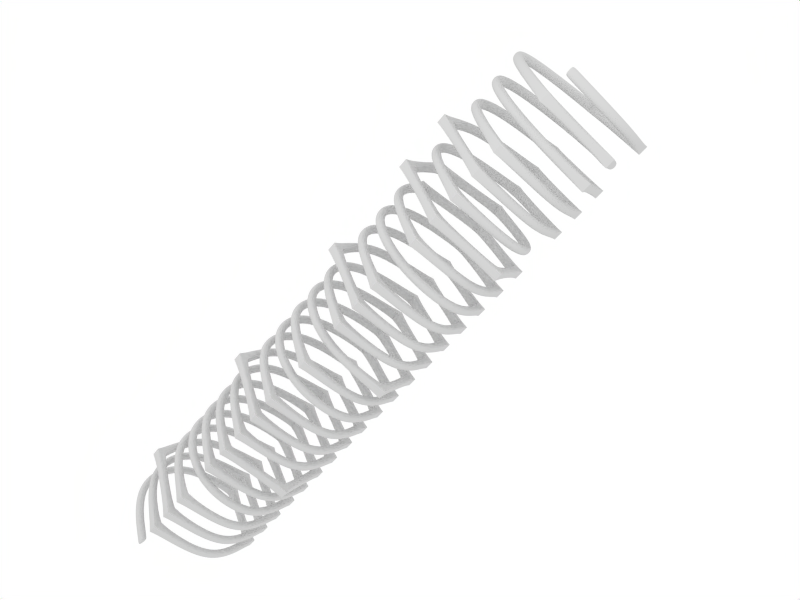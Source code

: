 # Source: spring.blend  (saved by Blender 2.49.2; exported with 4.5.12 LTS)
import bpy
from mathutils import Matrix  # noqa: F401  (used for matrix-valued properties, if any)

bpy.ops.wm.read_factory_settings(use_empty=True)
scene = bpy.context.scene
scene.name = 'Scene'

# ---- collections
col_collection_1 = bpy.data.collections.new('Collection 1'); scene.collection.children.link(col_collection_1)

# ---- materials (node trees are filled in below, after node groups)
mat_material_001 = bpy.data.materials.new('Material.001')
mat_material_001.alpha_threshold = 0.0
mat_material_001.roughness = 0.5
mat_material_001.specular_intensity = 0.7274
mat_material_001.line_color = (0.0, 0.0, 0.0, 1.0)

# ---- material node trees

# ---- world
world_world = bpy.data.worlds.new('World'); scene.world = world_world
world_world.color = (1.0, 1.0, 1.0)
world_world.use_sun_shadow = False
world_world.sun_shadow_jitter_overblur = 0.0
world_world.cycles.sampling_method = 'MANUAL'
world_world.cycles.sample_map_resolution = 256

# ---- cameras
cam_camera = bpy.data.cameras.new('Camera')
cam_camera.passepartout_alpha = 0.2
cam_camera.clip_end = 100.0
cam_camera.lens = 35.0
cam_camera.ortho_scale = 7.314
cam_camera.show_passepartout = False
cam_camera.show_safe_areas = True
cam_camera.dof.focus_distance = 0.0
cam_camera.dof.aperture_fstop = 128.0

# ---- lights
light_spot_001 = bpy.data.lights.new('Spot.001', 'POINT')
light_spot_001.transmission_factor = 0.0
light_spot_001.cutoff_distance = 30.0
light_spot_001.energy = 100.0
light_spot_001.shadow_buffer_clip_start = 1.001
light_spot_001.shadow_soft_size = 1.0
light_spot_001.shadow_maximum_resolution = 0.006
light_spot_001.use_absolute_resolution = True
light_spot_001.cycles.use_multiple_importance_sampling = False
light_spot = bpy.data.lights.new('Spot', 'POINT')
light_spot.transmission_factor = 0.0
light_spot.cutoff_distance = 30.0
light_spot.energy = 100.0
light_spot.shadow_buffer_clip_start = 1.001
light_spot.shadow_soft_size = 1.0
light_spot.shadow_maximum_resolution = 0.006
light_spot.use_absolute_resolution = True
light_spot.cycles.use_multiple_importance_sampling = False

# ---- meshes
me_circle = bpy.data.meshes.new('Circle')
me_circle.from_pydata([(0.7071, 0.7071, -3.91), (0.9659, -0.2588, -3.853), (0.2588, -0.9659, -4.137), (-0.7071, -0.7071, -4.08), (-0.9659, 0.2588, -4.023), (-0.2588, 0.9659, -3.966), (0.2588, -0.9659, -3.455), (-0.2588, 0.9659, -3.626), (-0.9659, 0.2588, -3.683), (-0.7071, -0.7071, -3.739), (0.2588, -0.9659, -3.796), (0.9659, -0.2588, -3.512), (0.7071, 0.7071, -3.569), (0.7071, 0.7071, -2.894), (0.9659, -0.2588, -2.837), (0.2588, -0.9659, -3.121), (-0.7071, -0.7071, -3.064), (-0.9659, 0.2588, -3.007), (-0.2588, 0.9659, -2.95), (-0.2588, 0.9659, -3.291), (-0.9659, 0.2588, -3.348), (-0.7071, -0.7071, -3.405), (0.9659, -0.2588, -3.178), (0.7071, 0.7071, -3.234), (0.7071, 0.7071, -2.553), (0.9659, -0.2588, -2.497), (0.2588, -0.9659, -2.781), (-0.7071, -0.7071, -2.724), (-0.9659, 0.2588, -2.667), (-0.2588, 0.9659, -2.61), (-0.2588, 0.9659, -2.27), (-0.9659, 0.2588, -2.326), (-0.7071, -0.7071, -2.383), (0.2588, -0.9659, -2.44), (0.9659, -0.2588, -2.156), (0.7071, 0.7071, -2.213), (0.7071, 0.7071, -0.1785), (0.9659, -0.2588, -0.1217), (0.2588, -0.9659, -0.4056), (-0.7071, -0.7071, -0.3488), (-0.9659, 0.2588, -0.292), (-0.2588, 0.9659, -0.2353), (-0.2588, 0.9659, -0.5759), (-0.9659, 0.2588, -0.6327), (-0.7071, -0.7071, -0.6894), (0.2588, -0.9659, -0.7462), (0.9659, -0.2588, -0.4624), (0.7071, 0.7071, -0.5191), (0.7071, 0.7071, -1.2), (0.9659, -0.2588, -1.143), (-0.7071, -0.7071, -1.37), (-0.9659, 0.2588, -1.314), (-0.2588, 0.9659, -1.257), (-0.2588, 0.9659, -0.9161), (-0.9659, 0.2588, -0.9729), (-0.7071, -0.7071, -1.03), (0.2588, -0.9659, -1.086), (0.9659, -0.2588, -0.8026), (0.7071, 0.7071, -0.8594), (0.7071, 0.7071, -1.535), (0.9659, -0.2588, -1.478), (0.2588, -0.9659, -1.762), (-0.7071, -0.7071, -1.705), (-0.9659, 0.2588, -1.648), (-0.2588, 0.9659, -1.591), (0.2588, -0.9659, -1.421), (-0.2588, 0.9659, -1.932), (-0.9659, 0.2588, -1.989), (-0.7071, -0.7071, -2.046), (0.2564, -0.9659, -2.098), (0.9659, -0.2588, -1.818), (0.7071, 0.7071, -1.875), (0.7071, 0.7071, 2.204), (0.9659, -0.2588, 2.26), (0.2564, -0.9659, 1.98), (-0.7071, -0.7071, 2.033), (-0.9659, 0.2588, 2.09), (-0.2588, 0.9659, 2.147), (0.2588, -0.9659, 2.658), (-0.2588, 0.9659, 2.487), (-0.9659, 0.2588, 2.431), (-0.7071, -0.7071, 2.374), (0.2588, -0.9659, 2.317), (0.9659, -0.2588, 2.601), (0.7071, 0.7071, 2.544), (0.7071, 0.7071, 3.219), (0.9659, -0.2588, 3.276), (0.2588, -0.9659, 2.992), (-0.7071, -0.7071, 3.049), (-0.9659, 0.2588, 3.106), (-0.2588, 0.9659, 3.163), (-0.2588, 0.9659, 2.822), (-0.9659, 0.2588, 2.765), (-0.7071, -0.7071, 2.708), (0.9659, -0.2588, 2.936), (0.7071, 0.7071, 2.879), (0.7071, 0.7071, 3.56), (0.9659, -0.2588, 3.616), (0.2588, -0.9659, 3.333), (-0.7071, -0.7071, 3.389), (-0.9659, 0.2588, 3.446), (-0.2588, 0.9659, 3.503), (0.2588, -0.9659, 4.014), (-0.2588, 0.9659, 3.843), (-0.9659, 0.2588, 3.787), (-0.7071, -0.7071, 3.73), (0.2588, -0.9659, 3.673), (0.9659, -0.2588, 3.957), (0.7071, 0.7071, 3.9), (0.7071, 0.7071, 1.866), (0.9659, -0.2588, 1.923), (0.2588, -0.9659, 1.639), (-0.7071, -0.7071, 1.696), (-0.9659, 0.2588, 1.752), (-0.2588, 0.9659, 1.809), (-0.2588, 0.9659, 1.469), (-0.9659, 0.2588, 1.412), (-0.7071, -0.7071, 1.355), (0.2588, -0.9659, 1.298), (0.9659, -0.2588, 1.582), (0.7071, 0.7071, 1.525), (0.7071, 0.7071, 0.8444), (0.9659, -0.2588, 0.9012), (-0.7071, -0.7071, 0.6741), (-0.9659, 0.2588, 0.7309), (-0.2588, 0.9659, 0.7877), (-0.2588, 0.9659, 1.128), (-0.9659, 0.2588, 1.072), (-0.7071, -0.7071, 1.015), (0.2588, -0.9659, 0.958), (0.9659, -0.2588, 1.242), (0.7071, 0.7071, 1.185), (0.7071, 0.7071, 0.5098), (0.9659, -0.2588, 0.5666), (0.2588, -0.9659, 0.2827), (-0.7071, -0.7071, 0.3395), (-0.9659, 0.2588, 0.3963), (-0.2588, 0.9659, 0.453), (0.2588, -0.9659, 0.6237), (-0.2588, 0.9659, 0.1124), (-0.9659, 0.2588, 0.05565), (-0.7071, -0.7071, -0.001129), (0.2588, -0.9659, -0.0579), (0.9659, -0.2588, 0.226), (0.7071, 0.7071, 0.1692), (0.6138, 0.6126, -3.906), (0.8383, -0.2254, -3.849), (0.2248, -0.839, -4.133), (-0.6133, -0.6144, -4.076), (-0.8379, 0.2237, -4.019), (-0.2243, 0.8372, -3.963), (0.2248, -0.839, -3.452), (0.8383, -0.2254, -3.509), (-0.2243, 0.8372, -3.622), (0.6138, 0.6126, -3.566), (-0.8379, 0.2237, -3.679), (-0.6133, -0.6144, -3.736), (0.2248, -0.839, -3.793), (0.2248, -0.839, -3.118), (0.8383, -0.2254, -3.175), (0.6138, 0.6126, -2.891), (0.8383, -0.2254, -2.834), (-0.6133, -0.6144, -3.061), (-0.8379, 0.2237, -3.005), (-0.2243, 0.8372, -2.948), (-0.2243, 0.8372, -3.288), (0.6138, 0.6126, -3.231), (-0.8379, 0.2237, -3.345), (-0.6133, -0.6144, -3.402), (0.6138, 0.6126, -2.551), (0.8383, -0.2254, -2.494), (0.2248, -0.839, -2.778), (-0.6133, -0.6144, -2.721), (-0.8379, 0.2237, -2.665), (-0.2243, 0.8372, -2.608), (-0.2243, 0.8372, -2.268), (0.6138, 0.6126, -2.211), (-0.8379, 0.2237, -2.324), (-0.6133, -0.6144, -2.381), (0.2248, -0.839, -2.438), (0.8383, -0.2254, -2.154), (0.2248, -0.839, -0.4053), (0.8383, -0.2254, -0.462), (0.6138, 0.6126, -0.1784), (0.8383, -0.2254, -0.1217), (-0.6133, -0.6144, -0.3486), (-0.8379, 0.2237, -0.2918), (-0.2243, 0.8372, -0.2351), (-0.2243, 0.8372, -0.5754), (0.6138, 0.6126, -0.5187), (-0.8379, 0.2237, -0.6321), (-0.6133, -0.6144, -0.6889), (0.2248, -0.839, -0.7456), (0.6138, 0.6126, -1.199), (0.8383, -0.2254, -1.142), (-0.6133, -0.6144, -1.369), (-0.8379, 0.2237, -1.312), (-0.2243, 0.8372, -1.256), (-0.2243, 0.8372, -0.9154), (0.6138, 0.6126, -0.8586), (-0.8379, 0.2237, -0.9721), (-0.6133, -0.6144, -1.029), (0.2248, -0.839, -1.086), (0.8383, -0.2254, -0.8019), (0.2248, -0.839, -1.76), (0.8383, -0.2254, -1.817), (0.6138, 0.6126, -1.533), (0.8383, -0.2254, -1.477), (-0.6133, -0.6144, -1.703), (-0.8379, 0.2237, -1.647), (-0.2243, 0.8372, -1.59), (0.2248, -0.839, -1.419), (-0.2243, 0.8372, -1.93), (0.6138, 0.6126, -1.874), (-0.8379, 0.2237, -1.987), (-0.6133, -0.6144, -2.044), (0.2227, -0.839, -2.097), (0.2248, -0.839, 2.656), (-0.6133, -0.6144, 2.706), (-0.6133, -0.6144, 0.6734), (0.2248, -0.839, 0.6231), (0.2227, -0.839, 1.978), (0.8383, -0.2254, 1.921), (0.2248, -0.839, 1.297), (0.8383, -0.2254, 1.241), (0.8383, -0.2254, 3.273), (0.2248, -0.839, 3.329), (0.6138, 0.6126, 2.201), (0.8383, -0.2254, 2.258), (-0.6133, -0.6144, 2.031), (-0.8379, 0.2237, 2.088), (-0.2243, 0.8372, 2.145), (0.8383, -0.2254, 2.598), (-0.2243, 0.8372, 2.485), (0.6138, 0.6126, 2.542), (-0.8379, 0.2237, 2.428), (-0.6133, -0.6144, 2.372), (0.2248, -0.839, 2.315), (0.2248, -0.839, 2.99), (0.8383, -0.2254, 2.933), (0.6138, 0.6126, 3.216), (-0.6133, -0.6144, 3.046), (-0.8379, 0.2237, 3.103), (-0.2243, 0.8372, 3.16), (-0.2243, 0.8372, 2.819), (0.6138, 0.6126, 2.876), (-0.8379, 0.2237, 2.763), (0.6138, 0.6126, 3.556), (0.8383, -0.2254, 3.613), (-0.6133, -0.6144, 3.386), (-0.8379, 0.2237, 3.443), (-0.2243, 0.8372, 3.5), (0.2248, -0.839, 4.01), (0.8383, -0.2254, 3.953), (-0.2243, 0.8372, 3.84), (0.6138, 0.6126, 3.897), (-0.8379, 0.2237, 3.783), (-0.6133, -0.6144, 3.726), (0.2248, -0.839, 3.67), (0.2248, -0.839, 1.637), (0.8383, -0.2254, 1.581), (0.6138, 0.6126, 1.864), (-0.6133, -0.6144, 1.694), (-0.8379, 0.2237, 1.751), (-0.2243, 0.8372, 1.807), (-0.2243, 0.8372, 1.467), (0.6138, 0.6126, 1.524), (-0.8379, 0.2237, 1.41), (-0.6133, -0.6144, 1.354), (0.6138, 0.6126, 0.8436), (0.8383, -0.2254, 0.9003), (-0.8379, 0.2237, 0.7302), (-0.2243, 0.8372, 0.7869), (-0.2243, 0.8372, 1.127), (0.6138, 0.6126, 1.184), (-0.8379, 0.2237, 1.07), (-0.6133, -0.6144, 1.014), (0.2248, -0.839, 0.957), (0.2248, -0.839, 0.2824), (0.8383, -0.2254, 0.2257), (0.6138, 0.6126, 0.5093), (0.8383, -0.2254, 0.566), (-0.6133, -0.6144, 0.3391), (-0.8379, 0.2237, 0.3958), (-0.2243, 0.8372, 0.4526), (-0.2243, 0.8372, 0.1123), (0.6138, 0.6126, 0.169), (-0.8379, 0.2237, 0.05554), (-0.6133, -0.6144, -0.001185), (0.2248, -0.839, -0.05791), (0.2248, -0.839, 0.0646), (-0.6133, -0.6144, 0.1213), (-0.8379, 0.2237, 0.178), (0.6138, 0.6126, 0.2915), (-0.2243, 0.8372, 0.2348), (-0.2243, 0.8372, 0.5751), (-0.8379, 0.2237, 0.5184), (-0.6133, -0.6144, 0.4616), (0.8383, -0.2254, 0.6885), (0.6138, 0.6126, 0.6318), (0.8383, -0.2254, 0.3482), (0.2248, -0.839, 0.4049), (0.2248, -0.839, 1.08), (-0.6133, -0.6144, 1.136), (-0.8379, 0.2237, 1.193), (0.6138, 0.6126, 1.306), (-0.2243, 0.8372, 1.25), (-0.2243, 0.8372, 0.9094), (-0.8379, 0.2237, 0.8527), (0.8383, -0.2254, 1.023), (0.6138, 0.6126, 0.9661), (-0.6133, -0.6144, 1.476), (-0.8379, 0.2237, 1.533), (0.6138, 0.6126, 1.646), (-0.2243, 0.8372, 1.59), (-0.2243, 0.8372, 1.93), (-0.8379, 0.2237, 1.873), (-0.6133, -0.6144, 1.817), (0.6138, 0.6126, 1.987), (0.8383, -0.2254, 1.703), (0.2248, -0.839, 1.76), (0.2248, -0.839, 3.792), (-0.6133, -0.6144, 3.849), (-0.8379, 0.2237, 3.906), (0.6138, 0.6126, 4.019), (-0.2243, 0.8372, 3.962), (0.8383, -0.2254, 4.076), (0.2248, -0.839, 4.133), (-0.2243, 0.8372, 3.622), (-0.8379, 0.2237, 3.565), (-0.6133, -0.6144, 3.509), (0.8383, -0.2254, 3.736), (0.6138, 0.6126, 3.679), (-0.8379, 0.2237, 2.885), (0.6138, 0.6126, 2.999), (-0.2243, 0.8372, 2.942), (-0.2243, 0.8372, 3.282), (-0.8379, 0.2237, 3.225), (-0.6133, -0.6144, 3.169), (0.6138, 0.6126, 3.339), (0.8383, -0.2254, 3.055), (0.2248, -0.839, 3.112), (0.2248, -0.839, 2.437), (-0.6133, -0.6144, 2.494), (-0.8379, 0.2237, 2.551), (0.6138, 0.6126, 2.664), (-0.2243, 0.8372, 2.608), (0.8383, -0.2254, 2.721), (-0.2243, 0.8372, 2.267), (-0.8379, 0.2237, 2.211), (-0.6133, -0.6144, 2.154), (0.8383, -0.2254, 2.381), (0.6138, 0.6126, 2.324), (0.2248, -0.839, 3.452), (0.8383, -0.2254, 3.396), (0.8383, -0.2254, 1.363), (0.2248, -0.839, 1.419), (0.8383, -0.2254, 2.043), (0.2227, -0.839, 2.101), (0.2248, -0.839, 0.7456), (-0.6133, -0.6144, 0.796), (-0.6133, -0.6144, 2.828), (0.2248, -0.839, 2.778), (0.2227, -0.839, -1.974), (-0.6133, -0.6144, -1.921), (-0.8379, 0.2237, -1.865), (0.6138, 0.6126, -1.751), (-0.2243, 0.8372, -1.808), (0.2248, -0.839, -1.297), (-0.2243, 0.8372, -1.467), (-0.8379, 0.2237, -1.524), (-0.6133, -0.6144, -1.581), (0.8383, -0.2254, -1.354), (0.6138, 0.6126, -1.411), (0.8383, -0.2254, -1.694), (0.2248, -0.839, -1.638), (0.8383, -0.2254, -0.6794), (0.2248, -0.839, -0.963), (-0.6133, -0.6144, -0.9063), (-0.8379, 0.2237, -0.8496), (0.6138, 0.6126, -0.7361), (-0.2243, 0.8372, -0.7928), (-0.2243, 0.8372, -1.133), (-0.8379, 0.2237, -1.19), (-0.6133, -0.6144, -1.247), (0.8383, -0.2254, -1.02), (0.6138, 0.6126, -1.076), (0.2248, -0.839, -0.6231), (-0.6133, -0.6144, -0.5664), (-0.8379, 0.2237, -0.5096), (0.6138, 0.6126, -0.3962), (-0.2243, 0.8372, -0.4529), (-0.2243, 0.8372, -0.1126), (-0.8379, 0.2237, -0.1693), (-0.6133, -0.6144, -0.226), (0.8383, -0.2254, 0.0008364), (0.6138, 0.6126, -0.05589), (0.8383, -0.2254, -0.3395), (0.2248, -0.839, -0.2828), (0.8383, -0.2254, -2.032), (0.2248, -0.839, -2.315), (-0.6133, -0.6144, -2.259), (-0.8379, 0.2237, -2.202), (0.6138, 0.6126, -2.088), (-0.2243, 0.8372, -2.145), (-0.2243, 0.8372, -2.485), (-0.8379, 0.2237, -2.542), (-0.6133, -0.6144, -2.599), (0.2248, -0.839, -2.656), (0.8383, -0.2254, -2.372), (0.6138, 0.6126, -2.429), (-0.6133, -0.6144, -3.279), (-0.8379, 0.2237, -3.222), (0.6138, 0.6126, -3.109), (-0.2243, 0.8372, -3.166), (-0.2243, 0.8372, -2.825), (-0.8379, 0.2237, -2.882), (-0.6133, -0.6144, -2.939), (0.8383, -0.2254, -2.712), (0.6138, 0.6126, -2.769), (0.8383, -0.2254, -3.052), (0.2248, -0.839, -2.995), (0.2248, -0.839, -3.67), (-0.6133, -0.6144, -3.613), (-0.8379, 0.2237, -3.557), (0.6138, 0.6126, -3.443), (-0.2243, 0.8372, -3.5), (0.8383, -0.2254, -3.387), (0.2248, -0.839, -3.329), (-0.2243, 0.8372, -3.84), (-0.8379, 0.2237, -3.897), (-0.6133, -0.6144, -3.954), (0.2248, -0.839, -4.01), (0.8383, -0.2254, -3.727), (0.6138, 0.6126, -3.784), (0.7071, 0.7071, 0.2917), (0.9659, -0.2588, 0.3485), (0.2588, -0.9659, 0.06461), (-0.7071, -0.7071, 0.1214), (-0.9659, 0.2588, 0.1782), (-0.2588, 0.9659, 0.2349), (0.2588, -0.9659, 0.7462), (-0.2588, 0.9659, 0.5756), (-0.9659, 0.2588, 0.5188), (-0.7071, -0.7071, 0.462), (0.2588, -0.9659, 0.4052), (0.9659, -0.2588, 0.6891), (0.7071, 0.7071, 0.6323), (0.7071, 0.7071, 1.308), (0.9659, -0.2588, 1.364), (0.2588, -0.9659, 1.08), (-0.7071, -0.7071, 1.137), (-0.9659, 0.2588, 1.194), (-0.2588, 0.9659, 1.251), (-0.2588, 0.9659, 0.9102), (-0.9659, 0.2588, 0.8534), (-0.7071, -0.7071, 0.7966), (0.9659, -0.2588, 1.024), (0.7071, 0.7071, 0.9669), (0.7071, 0.7071, 1.648), (0.9659, -0.2588, 1.705), (0.2588, -0.9659, 1.421), (-0.7071, -0.7071, 1.477), (-0.9659, 0.2588, 1.534), (-0.2588, 0.9659, 1.591), (-0.2588, 0.9659, 1.932), (-0.9659, 0.2588, 1.875), (-0.7071, -0.7071, 1.818), (0.2588, -0.9659, 1.761), (0.9659, -0.2588, 2.045), (0.7071, 0.7071, 1.988), (0.7071, 0.7071, 4.023), (0.9659, -0.2588, 4.08), (0.2588, -0.9659, 3.796), (-0.7071, -0.7071, 3.852), (-0.9659, 0.2588, 3.909), (-0.2588, 0.9659, 3.966), (0.2588, -0.9659, 4.137), (-0.2588, 0.9659, 3.625), (-0.9659, 0.2588, 3.569), (-0.7071, -0.7071, 3.512), (0.2588, -0.9659, 3.455), (0.9659, -0.2588, 3.739), (0.7071, 0.7071, 3.682), (0.7071, 0.7071, 3.001), (0.9659, -0.2588, 3.058), (-0.7071, -0.7071, 2.831), (-0.9659, 0.2588, 2.888), (-0.2588, 0.9659, 2.945), (-0.2588, 0.9659, 3.285), (-0.9659, 0.2588, 3.228), (-0.7071, -0.7071, 3.172), (0.2588, -0.9659, 3.115), (0.9659, -0.2588, 3.399), (0.7071, 0.7071, 3.342), (0.7071, 0.7071, 2.667), (0.9659, -0.2588, 2.723), (0.2588, -0.9659, 2.44), (-0.7071, -0.7071, 2.496), (-0.9659, 0.2588, 2.553), (-0.2588, 0.9659, 2.61), (0.2588, -0.9659, 2.781), (-0.2588, 0.9659, 2.269), (-0.9659, 0.2588, 2.212), (-0.7071, -0.7071, 2.156), (0.2564, -0.9659, 2.103), (0.9659, -0.2588, 2.383), (0.7071, 0.7071, 2.326), (0.7071, 0.7071, -1.753), (0.9659, -0.2588, -1.696), (0.2564, -0.9659, -1.976), (-0.7071, -0.7071, -1.923), (-0.9659, 0.2588, -1.866), (-0.2588, 0.9659, -1.81), (0.2588, -0.9659, -1.298), (-0.2588, 0.9659, -1.469), (-0.9659, 0.2588, -1.526), (-0.7071, -0.7071, -1.582), (0.2588, -0.9659, -1.639), (0.9659, -0.2588, -1.355), (0.7071, 0.7071, -1.412), (0.7071, 0.7071, -0.7369), (0.9659, -0.2588, -0.6801), (0.2588, -0.9659, -0.9639), (-0.7071, -0.7071, -0.9072), (-0.9659, 0.2588, -0.8504), (-0.2588, 0.9659, -0.7936), (-0.2588, 0.9659, -1.134), (-0.9659, 0.2588, -1.191), (-0.7071, -0.7071, -1.248), (0.9659, -0.2588, -1.021), (0.7071, 0.7071, -1.077), (0.7071, 0.7071, -0.3966), (0.9659, -0.2588, -0.3398), (0.2588, -0.9659, -0.6237), (-0.7071, -0.7071, -0.5669), (-0.9659, 0.2588, -0.5102), (-0.2588, 0.9659, -0.4534), (-0.2588, 0.9659, -0.1128), (-0.9659, 0.2588, -0.1695), (-0.7071, -0.7071, -0.2263), (0.2588, -0.9659, -0.2831), (0.9659, -0.2588, 0.0007815), (0.7071, 0.7071, -0.05599), (0.7071, 0.7071, -2.09), (0.9659, -0.2588, -2.034), (0.2588, -0.9659, -2.317), (-0.7071, -0.7071, -2.261), (-0.9659, 0.2588, -2.204), (-0.2588, 0.9659, -2.147), (-0.2588, 0.9659, -2.488), (-0.9659, 0.2588, -2.545), (-0.7071, -0.7071, -2.601), (0.2588, -0.9659, -2.658), (0.9659, -0.2588, -2.374), (0.7071, 0.7071, -2.431), (0.7071, 0.7071, -3.112), (0.9659, -0.2588, -3.055), (-0.7071, -0.7071, -3.282), (-0.9659, 0.2588, -3.225), (-0.2588, 0.9659, -3.169), (-0.2588, 0.9659, -2.828), (-0.9659, 0.2588, -2.885), (-0.7071, -0.7071, -2.942), (0.2588, -0.9659, -2.998), (0.9659, -0.2588, -2.714), (0.7071, 0.7071, -2.771), (0.7071, 0.7071, -3.446), (0.9659, -0.2588, -3.39), (0.2588, -0.9659, -3.674), (-0.7071, -0.7071, -3.617), (-0.9659, 0.2588, -3.56), (-0.2588, 0.9659, -3.503), (0.2588, -0.9659, -3.333), (-0.2588, 0.9659, -3.844), (-0.9659, 0.2588, -3.901), (-0.7071, -0.7071, -3.957), (0.2588, -0.9659, -4.014), (0.9659, -0.2588, -3.73), (0.7071, 0.7071, -3.787), (0.2588, -0.9659, 4.137), (0.2248, -0.839, 4.133), (0.2248, -0.839, 4.01), (0.2588, -0.9659, 4.014), (0.2588, -0.9659, -4.014), (0.2248, -0.839, -4.01), (0.2248, -0.839, -4.133), (0.2588, -0.9659, -4.137)], [], [(1, 0, 145, 146), (3, 2, 147, 148), (4, 3, 148, 149), (5, 4, 149, 150), (5, 0, 145, 150), (11, 6, 151, 152), (12, 7, 153, 154), (8, 7, 153, 155), (9, 8, 155, 156), (10, 9, 156, 157), (12, 11, 152, 154), (10, 1, 146, 157), (22, 15, 158, 159), (14, 13, 160, 161), (16, 15, 158, 162), (17, 16, 162, 163), (18, 17, 163, 164), (18, 13, 160, 164), (23, 19, 165, 166), (20, 19, 165, 167), (21, 20, 167, 168), (23, 22, 159, 166), (25, 24, 169, 170), (27, 26, 171, 172), (28, 27, 172, 173), (29, 28, 173, 174), (29, 24, 169, 174), (35, 30, 175, 176), (31, 30, 175, 177), (32, 31, 177, 178), (33, 32, 178, 179), (35, 34, 180, 176), (33, 25, 170, 179), (46, 38, 181, 182), (37, 36, 183, 184), (39, 38, 181, 185), (40, 39, 185, 186), (41, 40, 186, 187), (41, 36, 183, 187), (47, 42, 188, 189), (43, 42, 188, 190), (44, 43, 190, 191), (45, 44, 191, 192), (47, 46, 182, 189), (49, 48, 193, 194), (51, 50, 195, 196), (52, 51, 196, 197), (52, 48, 193, 197), (58, 53, 198, 199), (54, 53, 198, 200), (55, 54, 200, 201), (56, 55, 201, 202), (58, 57, 203, 199), (56, 49, 194, 202), (70, 61, 204, 205), (60, 59, 206, 207), (62, 61, 204, 208), (63, 62, 208, 209), (64, 63, 209, 210), (64, 59, 206, 210), (65, 60, 207, 211), (71, 66, 212, 213), (67, 66, 212, 214), (68, 67, 214, 215), (69, 68, 215, 216), (71, 70, 205, 213), (57, 45, 192, 203), (26, 14, 161, 171), (69, 34, 180, 216), (21, 6, 151, 168), (65, 50, 195, 211), (93, 78, 217, 218), (138, 123, 219, 220), (74, 110, 222, 221), (130, 118, 223, 224), (86, 98, 226, 225), (73, 72, 227, 228), (74, 75, 229, 221), (76, 75, 229, 230), (76, 77, 231, 230), (72, 77, 231, 227), (83, 78, 217, 232), (84, 79, 233, 234), (80, 79, 233, 235), (81, 80, 235, 236), (82, 81, 236, 237), (84, 83, 232, 234), (82, 73, 228, 237), (94, 87, 238, 239), (86, 85, 240, 225), (88, 87, 238, 241), (89, 88, 241, 242), (90, 89, 242, 243), (90, 85, 240, 243), (95, 91, 244, 245), (92, 91, 244, 246), (93, 92, 246, 218), (95, 94, 239, 245), (97, 96, 247, 248), (98, 99, 249, 226), (99, 100, 250, 249), (100, 101, 251, 250), (96, 101, 251, 247), (102, 107, 253, 252), (103, 108, 255, 254), (103, 104, 256, 254), (104, 105, 257, 256), (105, 106, 258, 257), (107, 108, 255, 253), (97, 106, 258, 248), (119, 111, 259, 260), (109, 110, 222, 261), (112, 111, 259, 262), (113, 112, 262, 263), (113, 114, 264, 263), (109, 114, 264, 261), (120, 115, 265, 266), (116, 115, 265, 267), (117, 116, 267, 268), (118, 117, 268, 223), (120, 119, 260, 266), (122, 121, 269, 270), (124, 123, 219, 271), (125, 124, 271, 272), (125, 121, 269, 272), (131, 126, 273, 274), (127, 126, 273, 275), (128, 127, 275, 276), (129, 128, 276, 277), (131, 130, 224, 274), (129, 122, 270, 277), (143, 134, 278, 279), (133, 132, 280, 281), (135, 134, 278, 282), (136, 135, 282, 283), (137, 136, 283, 284), (137, 132, 280, 284), (138, 133, 281, 220), (144, 139, 285, 286), (140, 139, 285, 287), (141, 140, 287, 288), (142, 141, 288, 289), (144, 143, 279, 286), (37, 142, 289, 184), (184, 289, 290, 395), (286, 279, 300, 293), (289, 288, 291, 290), (288, 287, 292, 291), (287, 285, 294, 292), (286, 285, 294, 293), (220, 281, 298, 359), (284, 280, 299, 295), (284, 283, 296, 295), (283, 282, 297, 296), (282, 278, 301, 297), (281, 280, 299, 298), (279, 278, 301, 300), (277, 270, 309, 302), (274, 224, 355, 305), (277, 276, 303, 302), (276, 275, 304, 303), (275, 273, 306, 304), (274, 273, 306, 305), (272, 269, 310, 307), (272, 271, 308, 307), (271, 219, 360, 308), (270, 269, 310, 309), (266, 260, 319, 313), (223, 268, 311, 356), (268, 267, 312, 311), (267, 265, 314, 312), (266, 265, 314, 313), (261, 264, 315, 318), (263, 264, 315, 316), (263, 262, 317, 316), (262, 259, 320, 317), (261, 222, 357, 318), (260, 259, 320, 319), (248, 258, 321, 331), (253, 255, 324, 326), (257, 258, 321, 322), (256, 257, 322, 323), (254, 256, 323, 325), (254, 255, 324, 325), (252, 253, 326, 327), (247, 251, 328, 332), (250, 251, 328, 329), (249, 250, 329, 330), (226, 249, 330, 353), (248, 247, 332, 331), (245, 239, 340, 334), (218, 246, 333, 361), (246, 244, 335, 333), (245, 244, 335, 334), (243, 240, 339, 336), (243, 242, 337, 336), (242, 241, 338, 337), (241, 238, 341, 338), (225, 240, 339, 354), (239, 238, 341, 340), (237, 228, 351, 342), (234, 232, 347, 345), (237, 236, 343, 342), (236, 235, 344, 343), (235, 233, 346, 344), (234, 233, 346, 345), (232, 217, 362, 347), (227, 231, 348, 352), (230, 231, 348, 349), (230, 229, 350, 349), (221, 229, 350, 358), (228, 227, 352, 351), (225, 226, 353, 354), (224, 223, 356, 355), (221, 222, 357, 358), (220, 219, 360, 359), (218, 217, 362, 361), (211, 195, 384, 368), (168, 151, 428, 411), (216, 180, 399, 363), (171, 161, 418, 408), (203, 192, 387, 376), (213, 205, 374, 366), (216, 215, 364, 363), (215, 214, 365, 364), (214, 212, 367, 365), (213, 212, 367, 366), (211, 207, 372, 368), (210, 206, 373, 369), (210, 209, 370, 369), (209, 208, 371, 370), (208, 204, 375, 371), (207, 206, 373, 372), (205, 204, 375, 374), (202, 194, 385, 377), (199, 203, 376, 380), (202, 201, 378, 377), (201, 200, 379, 378), (200, 198, 381, 379), (199, 198, 381, 380), (197, 193, 386, 382), (197, 196, 383, 382), (196, 195, 384, 383), (194, 193, 386, 385), (189, 182, 397, 390), (192, 191, 388, 387), (191, 190, 389, 388), (190, 188, 391, 389), (189, 188, 391, 390), (187, 183, 396, 392), (187, 186, 393, 392), (186, 185, 394, 393), (185, 181, 398, 394), (184, 183, 396, 395), (182, 181, 398, 397), (179, 170, 409, 400), (176, 180, 399, 403), (179, 178, 401, 400), (178, 177, 402, 401), (177, 175, 404, 402), (176, 175, 404, 403), (174, 169, 410, 405), (174, 173, 406, 405), (173, 172, 407, 406), (172, 171, 408, 407), (170, 169, 410, 409), (166, 159, 420, 413), (168, 167, 412, 411), (167, 165, 414, 412), (166, 165, 414, 413), (164, 160, 419, 415), (164, 163, 416, 415), (163, 162, 417, 416), (162, 158, 421, 417), (161, 160, 419, 418), (159, 158, 421, 420), (157, 146, 433, 422), (154, 152, 427, 425), (157, 156, 423, 422), (156, 155, 424, 423), (155, 153, 426, 424), (154, 153, 426, 425), (152, 151, 428, 427), (150, 145, 434, 429), (150, 149, 430, 429), (149, 148, 431, 430), (148, 147, 432, 431), (146, 145, 434, 433), (142, 37, 542, 437), (143, 144, 435, 436), (141, 142, 437, 438), (140, 141, 438, 439), (139, 140, 439, 440), (139, 144, 435, 440), (133, 138, 441, 446), (132, 137, 442, 447), (136, 137, 442, 443), (135, 136, 443, 444), (134, 135, 444, 445), (132, 133, 446, 447), (134, 143, 436, 445), (122, 129, 450, 457), (130, 131, 448, 449), (128, 129, 450, 451), (127, 128, 451, 452), (126, 127, 452, 453), (126, 131, 448, 453), (121, 125, 454, 458), (124, 125, 454, 455), (123, 124, 455, 456), (121, 122, 457, 458), (119, 120, 459, 460), (117, 118, 461, 462), (116, 117, 462, 463), (115, 116, 463, 464), (115, 120, 459, 464), (114, 109, 470, 465), (114, 113, 466, 465), (112, 113, 466, 467), (111, 112, 467, 468), (110, 109, 470, 469), (111, 119, 460, 468), (106, 97, 482, 473), (108, 107, 472, 471), (106, 105, 474, 473), (105, 104, 475, 474), (104, 103, 476, 475), (108, 103, 476, 471), (107, 102, 477, 472), (101, 96, 483, 478), (101, 100, 479, 478), (100, 99, 480, 479), (99, 98, 481, 480), (96, 97, 482, 483), (94, 95, 484, 485), (92, 93, 486, 487), (91, 92, 487, 488), (91, 95, 484, 488), (85, 90, 489, 494), (89, 90, 489, 490), (88, 89, 490, 491), (87, 88, 491, 492), (85, 86, 493, 494), (87, 94, 485, 492), (73, 82, 497, 506), (83, 84, 495, 496), (81, 82, 497, 498), (80, 81, 498, 499), (79, 80, 499, 500), (79, 84, 495, 500), (78, 83, 496, 501), (77, 72, 507, 502), (77, 76, 503, 502), (75, 76, 503, 504), (75, 74, 505, 504), (72, 73, 506, 507), (98, 86, 493, 481), (118, 130, 449, 461), (110, 74, 505, 469), (123, 138, 441, 456), (78, 93, 486, 501), (50, 65, 514, 529), (6, 21, 558, 573), (34, 69, 510, 545), (14, 26, 553, 565), (45, 57, 522, 534), (70, 71, 508, 509), (68, 69, 510, 511), (67, 68, 511, 512), (66, 67, 512, 513), (66, 71, 508, 513), (60, 65, 514, 519), (59, 64, 515, 520), (63, 64, 515, 516), (62, 63, 516, 517), (61, 62, 517, 518), (59, 60, 519, 520), (61, 70, 509, 518), (49, 56, 523, 530), (57, 58, 521, 522), (55, 56, 523, 524), (54, 55, 524, 525), (53, 54, 525, 526), (53, 58, 521, 526), (48, 52, 527, 531), (51, 52, 527, 528), (50, 51, 528, 529), (48, 49, 530, 531), (46, 47, 532, 533), (44, 45, 534, 535), (43, 44, 535, 536), (42, 43, 536, 537), (42, 47, 532, 537), (36, 41, 538, 543), (40, 41, 538, 539), (39, 40, 539, 540), (38, 39, 540, 541), (36, 37, 542, 543), (38, 46, 533, 541), (25, 33, 546, 554), (34, 35, 544, 545), (32, 33, 546, 547), (31, 32, 547, 548), (30, 31, 548, 549), (30, 35, 544, 549), (24, 29, 550, 555), (28, 29, 550, 551), (27, 28, 551, 552), (26, 27, 552, 553), (24, 25, 554, 555), (22, 23, 556, 557), (20, 21, 558, 559), (19, 20, 559, 560), (19, 23, 556, 560), (13, 18, 561, 566), (17, 18, 561, 562), (16, 17, 562, 563), (15, 16, 563, 564), (13, 14, 565, 566), (15, 22, 557, 564), (1, 10, 569, 578), (11, 12, 567, 568), (9, 10, 569, 570), (8, 9, 570, 571), (7, 8, 571, 572), (7, 12, 567, 572), (6, 11, 568, 573), (0, 5, 574, 579), (4, 5, 574, 575), (3, 4, 575, 576), (2, 3, 576, 577), (0, 1, 578, 579), (434, 579, 578, 433), (432, 577, 576, 431), (431, 576, 575, 430), (430, 575, 574, 429), (434, 579, 574, 429), (428, 573, 568, 427), (426, 572, 567, 425), (426, 572, 571, 424), (424, 571, 570, 423), (423, 570, 569, 422), (427, 568, 567, 425), (433, 578, 569, 422), (421, 564, 557, 420), (419, 566, 565, 418), (421, 564, 563, 417), (417, 563, 562, 416), (416, 562, 561, 415), (419, 566, 561, 415), (414, 560, 556, 413), (414, 560, 559, 412), (412, 559, 558, 411), (420, 557, 556, 413), (410, 555, 554, 409), (408, 553, 552, 407), (407, 552, 551, 406), (406, 551, 550, 405), (410, 555, 550, 405), (404, 549, 544, 403), (404, 549, 548, 402), (402, 548, 547, 401), (401, 547, 546, 400), (399, 545, 544, 403), (409, 554, 546, 400), (398, 541, 533, 397), (396, 543, 542, 395), (398, 541, 540, 394), (394, 540, 539, 393), (393, 539, 538, 392), (396, 543, 538, 392), (391, 537, 532, 390), (391, 537, 536, 389), (389, 536, 535, 388), (388, 535, 534, 387), (397, 533, 532, 390), (386, 531, 530, 385), (384, 529, 528, 383), (383, 528, 527, 382), (386, 531, 527, 382), (381, 526, 521, 380), (381, 526, 525, 379), (379, 525, 524, 378), (378, 524, 523, 377), (376, 522, 521, 380), (385, 530, 523, 377), (375, 518, 509, 374), (373, 520, 519, 372), (375, 518, 517, 371), (371, 517, 516, 370), (370, 516, 515, 369), (373, 520, 515, 369), (372, 519, 514, 368), (367, 513, 508, 366), (367, 513, 512, 365), (365, 512, 511, 364), (364, 511, 510, 363), (374, 509, 508, 366), (387, 534, 522, 376), (418, 565, 553, 408), (399, 545, 510, 363), (428, 573, 558, 411), (384, 529, 514, 368), (362, 501, 486, 361), (360, 456, 441, 359), (357, 469, 505, 358), (356, 461, 449, 355), (353, 481, 493, 354), (352, 507, 506, 351), (350, 504, 505, 358), (350, 504, 503, 349), (348, 502, 503, 349), (348, 502, 507, 352), (362, 501, 496, 347), (346, 500, 495, 345), (346, 500, 499, 344), (344, 499, 498, 343), (343, 498, 497, 342), (347, 496, 495, 345), (351, 506, 497, 342), (341, 492, 485, 340), (339, 494, 493, 354), (341, 492, 491, 338), (338, 491, 490, 337), (337, 490, 489, 336), (339, 494, 489, 336), (335, 488, 484, 334), (335, 488, 487, 333), (333, 487, 486, 361), (340, 485, 484, 334), (332, 483, 482, 331), (330, 480, 481, 353), (329, 479, 480, 330), (328, 478, 479, 329), (328, 478, 483, 332), (326, 472, 477, 327), (324, 471, 476, 325), (323, 475, 476, 325), (322, 474, 475, 323), (321, 473, 474, 322), (324, 471, 472, 326), (321, 473, 482, 331), (320, 468, 460, 319), (357, 469, 470, 318), (320, 468, 467, 317), (317, 467, 466, 316), (315, 465, 466, 316), (315, 465, 470, 318), (314, 464, 459, 313), (314, 464, 463, 312), (312, 463, 462, 311), (311, 462, 461, 356), (319, 460, 459, 313), (310, 458, 457, 309), (360, 456, 455, 308), (308, 455, 454, 307), (310, 458, 454, 307), (306, 453, 448, 305), (306, 453, 452, 304), (304, 452, 451, 303), (303, 451, 450, 302), (355, 449, 448, 305), (309, 457, 450, 302), (301, 445, 436, 300), (299, 447, 446, 298), (301, 445, 444, 297), (297, 444, 443, 296), (296, 443, 442, 295), (299, 447, 442, 295), (298, 446, 441, 359), (294, 440, 435, 293), (294, 440, 439, 292), (292, 439, 438, 291), (291, 438, 437, 290), (300, 436, 435, 293), (290, 437, 542, 395), (477, 102, 583, 580), (327, 477, 580, 581), (252, 327, 581, 582), (102, 252, 582, 583), (583, 582, 581, 580), (577, 432, 585, 584), (2, 577, 584, 587), (432, 147, 586, 585), (147, 2, 587, 586), (586, 587, 584, 585)])
me_circle.materials.append(mat_material_001)
me_circle.use_remesh_preserve_volume = False
me_circle.use_remesh_preserve_attributes = False
me_circle.use_mirror_vertex_groups = False
me_circle.update()

# ---- objects
ob_lamp_001 = bpy.data.objects.new('Lamp.001', light_spot_001)
ob_circle = bpy.data.objects.new('Circle', me_circle)
ob_lamp = bpy.data.objects.new('Lamp', light_spot)
ob_camera = bpy.data.objects.new('Camera', cam_camera)

# ---- transforms, parenting, visibility, modifiers, constraints
ob_lamp_001.location = (-3.912, -5.867, 5.904)
ob_lamp_001.rotation_euler = (0.6503, 0.05522, 1.866)
ob_lamp_001.lock_rotations_4d = False
ob_lamp_001.empty_display_type = 'ARROWS'
ob_lamp_001.color = (0.0, 0.0, 0.0, 0.0)
ob_lamp_001.lineart.crease_threshold = 0.0
ob_circle.location = (-0.01926, -0.3292, -0.004866)
ob_circle.rotation_euler = (-0.5383, 0.4737, -0.133)
ob_circle.scale = (1.108, 1.108, 1.108)
ob_circle.lock_rotations_4d = False
ob_circle.empty_display_type = 'ARROWS'
ob_circle.lineart.crease_threshold = 0.0
_m = ob_circle.modifiers.new('Subsurf', 'SUBSURF')
_m.uv_smooth = 'PRESERVE_CORNERS'
_m.levels = 4
_m.render_levels = 4
_m.show_only_control_edges = False
ob_lamp.location = (5.953, -3.052, 5.904)
ob_lamp.rotation_euler = (0.6503, 0.05522, 1.866)
ob_lamp.lock_rotations_4d = False
ob_lamp.empty_display_type = 'ARROWS'
ob_lamp.color = (0.0, 0.0, 0.0, 0.0)
ob_lamp.lineart.crease_threshold = 0.0
ob_camera.location = (7.481, -6.508, 5.344)
ob_camera.rotation_euler = (1.109, 0.01082, 0.8149)
ob_camera.lock_rotations_4d = False
ob_camera.empty_display_type = 'ARROWS'
ob_camera.color = (0.0, 0.0, 0.0, 0.0)
ob_camera.display_type = 'WIRE'
ob_camera.lineart.crease_threshold = 0.0

# ---- collection membership
col_collection_1.objects.link(ob_lamp_001)
col_collection_1.objects.link(ob_circle)
col_collection_1.objects.link(ob_lamp)
col_collection_1.objects.link(ob_camera)

# ---- scene / render settings (as saved in the file)
scene.camera = ob_camera
scene.frame_start = 1; scene.frame_end = 250; scene.frame_set(1)
scene.render.engine = 'BLENDER_EEVEE_NEXT'
scene.render.image_settings.file_format = 'JPEG'
scene.render.image_settings.color_mode = 'RGB'
scene.render.image_settings.compression = 90
scene.render.resolution_x = 800
scene.render.resolution_y = 600
scene.render.pixel_aspect_x = 100.0
scene.render.pixel_aspect_y = 100.0
scene.render.fps = 25
scene.render.dither_intensity = 0.0
scene.render.use_compositing = False
scene.render.use_sequencer = False
scene.render.bake_margin = 2
scene.render.bake_bias = 0.0
scene.render.use_stamp_time = False
scene.render.use_stamp_date = False
scene.render.use_stamp_frame = False
scene.render.use_stamp_camera = False
scene.render.use_stamp_scene = False
scene.render.use_stamp_filename = False
scene.render.use_stamp_render_time = False
scene.render.stamp_font_size = 0
scene.cycles.use_denoising = False
scene.cycles.samples = 10
scene.cycles.sampling_pattern = 'TABULATED_SOBOL'
scene.cycles.light_sampling_threshold = 0.0
scene.cycles.use_adaptive_sampling = False
scene.cycles.use_light_tree = False
scene.cycles.blur_glossy = 0.0
scene.cycles.volume_bounces = 1
scene.cycles.pixel_filter_type = 'GAUSSIAN'
scene.cycles.sample_clamp_indirect = 0.0
scene.view_settings.view_transform = 'Raw'
bpy.context.view_layer.update()

